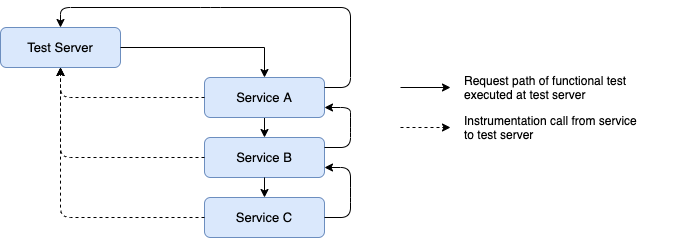

The diagram above was exported from draw.io. Its source (the exported page's mxGraphModel, read from the mxfile embedded in the PNG):
<mxGraphModel dx="1106" dy="2166" grid="1" gridSize="10" guides="1" tooltips="1" connect="1" arrows="1" fold="1" page="1" pageScale="1" pageWidth="827" pageHeight="1169" math="0" shadow="0">
  <root>
    <mxCell id="WIyWlLk6GJQsqaUBKTNV-0" />
    <mxCell id="WIyWlLk6GJQsqaUBKTNV-1" parent="WIyWlLk6GJQsqaUBKTNV-0" />
    <mxCell id="4qIX0Yp9HcfJfF0PNfnt-1" value="Service B" style="rounded=1;whiteSpace=wrap;html=1;fontSize=13;glass=0;strokeWidth=1;shadow=0;fillColor=#dae8fc;strokeColor=#6c8ebf;" parent="WIyWlLk6GJQsqaUBKTNV-1" vertex="1">
      <mxGeometry x="284" y="-1020" width="120" height="40" as="geometry" />
    </mxCell>
    <mxCell id="4qIX0Yp9HcfJfF0PNfnt-2" value="Test Server" style="rounded=1;whiteSpace=wrap;html=1;fontSize=13;glass=0;strokeWidth=1;shadow=0;fillColor=#dae8fc;strokeColor=#6c8ebf;" parent="WIyWlLk6GJQsqaUBKTNV-1" vertex="1">
      <mxGeometry x="80" y="-1130" width="120" height="40" as="geometry" />
    </mxCell>
    <mxCell id="DN5WCVianc-yA1DQv2H9-6" style="edgeStyle=orthogonalEdgeStyle;rounded=0;orthogonalLoop=1;jettySize=auto;html=1;exitX=0.5;exitY=1;exitDx=0;exitDy=0;entryX=0.5;entryY=0;entryDx=0;entryDy=0;" parent="WIyWlLk6GJQsqaUBKTNV-1" source="4qIX0Yp9HcfJfF0PNfnt-3" target="4qIX0Yp9HcfJfF0PNfnt-1" edge="1">
      <mxGeometry relative="1" as="geometry" />
    </mxCell>
    <mxCell id="4qIX0Yp9HcfJfF0PNfnt-3" value="Service A" style="rounded=1;whiteSpace=wrap;html=1;fontSize=13;glass=0;strokeWidth=1;shadow=0;fillColor=#dae8fc;strokeColor=#6c8ebf;" parent="WIyWlLk6GJQsqaUBKTNV-1" vertex="1">
      <mxGeometry x="284" y="-1080" width="120" height="40" as="geometry" />
    </mxCell>
    <mxCell id="4qIX0Yp9HcfJfF0PNfnt-4" value="Service C" style="rounded=1;whiteSpace=wrap;html=1;fontSize=13;glass=0;strokeWidth=1;shadow=0;fillColor=#dae8fc;strokeColor=#6c8ebf;" parent="WIyWlLk6GJQsqaUBKTNV-1" vertex="1">
      <mxGeometry x="284" y="-960" width="120" height="40" as="geometry" />
    </mxCell>
    <mxCell id="DN5WCVianc-yA1DQv2H9-0" style="edgeStyle=orthogonalEdgeStyle;rounded=0;orthogonalLoop=1;jettySize=auto;html=1;exitX=1;exitY=0.5;exitDx=0;exitDy=0;entryX=0.5;entryY=0;entryDx=0;entryDy=0;" parent="WIyWlLk6GJQsqaUBKTNV-1" source="4qIX0Yp9HcfJfF0PNfnt-2" target="4qIX0Yp9HcfJfF0PNfnt-3" edge="1">
      <mxGeometry relative="1" as="geometry">
        <mxPoint x="260" y="-830" as="sourcePoint" />
        <mxPoint x="430" y="-960" as="targetPoint" />
      </mxGeometry>
    </mxCell>
    <mxCell id="DN5WCVianc-yA1DQv2H9-2" style="edgeStyle=orthogonalEdgeStyle;rounded=0;orthogonalLoop=1;jettySize=auto;html=1;entryX=0.5;entryY=0;entryDx=0;entryDy=0;exitX=0.5;exitY=1;exitDx=0;exitDy=0;" parent="WIyWlLk6GJQsqaUBKTNV-1" source="4qIX0Yp9HcfJfF0PNfnt-1" target="4qIX0Yp9HcfJfF0PNfnt-4" edge="1">
      <mxGeometry relative="1" as="geometry">
        <mxPoint x="748" y="-900" as="sourcePoint" />
        <mxPoint x="498" y="-1000" as="targetPoint" />
      </mxGeometry>
    </mxCell>
    <mxCell id="DN5WCVianc-yA1DQv2H9-7" value="" style="endArrow=classic;html=1;exitX=0;exitY=0.5;exitDx=0;exitDy=0;dashed=1;" parent="WIyWlLk6GJQsqaUBKTNV-1" source="4qIX0Yp9HcfJfF0PNfnt-3" edge="1">
      <mxGeometry width="50" height="50" relative="1" as="geometry">
        <mxPoint x="348" y="-960" as="sourcePoint" />
        <mxPoint x="140" y="-1090" as="targetPoint" />
        <Array as="points">
          <mxPoint x="140" y="-1060" />
        </Array>
      </mxGeometry>
    </mxCell>
    <mxCell id="DN5WCVianc-yA1DQv2H9-9" value="" style="endArrow=classic;html=1;exitX=0;exitY=0.5;exitDx=0;exitDy=0;dashed=1;" parent="WIyWlLk6GJQsqaUBKTNV-1" source="4qIX0Yp9HcfJfF0PNfnt-4" edge="1">
      <mxGeometry width="50" height="50" relative="1" as="geometry">
        <mxPoint x="348" y="-960" as="sourcePoint" />
        <mxPoint x="140" y="-1090" as="targetPoint" />
        <Array as="points">
          <mxPoint x="140" y="-940" />
        </Array>
      </mxGeometry>
    </mxCell>
    <mxCell id="DN5WCVianc-yA1DQv2H9-10" value="" style="endArrow=classic;html=1;exitX=0;exitY=0.5;exitDx=0;exitDy=0;dashed=1;" parent="WIyWlLk6GJQsqaUBKTNV-1" source="4qIX0Yp9HcfJfF0PNfnt-1" edge="1">
      <mxGeometry width="50" height="50" relative="1" as="geometry">
        <mxPoint x="348" y="-960" as="sourcePoint" />
        <mxPoint x="140" y="-1090" as="targetPoint" />
        <Array as="points">
          <mxPoint x="140" y="-1000" />
        </Array>
      </mxGeometry>
    </mxCell>
    <mxCell id="DN5WCVianc-yA1DQv2H9-11" value="&lt;span style=&quot;font-weight: normal&quot;&gt;Request path of functional test&lt;br&gt;executed at test server&lt;/span&gt;" style="text;html=1;strokeColor=none;fillColor=none;align=left;verticalAlign=middle;whiteSpace=wrap;rounded=0;fontStyle=1" parent="WIyWlLk6GJQsqaUBKTNV-1" vertex="1">
      <mxGeometry x="542" y="-1080" width="210" height="20" as="geometry" />
    </mxCell>
    <mxCell id="DN5WCVianc-yA1DQv2H9-13" value="" style="endArrow=classic;html=1;fontStyle=1" parent="WIyWlLk6GJQsqaUBKTNV-1" edge="1">
      <mxGeometry width="50" height="50" relative="1" as="geometry">
        <mxPoint x="480" y="-1070" as="sourcePoint" />
        <mxPoint x="530" y="-1070" as="targetPoint" />
      </mxGeometry>
    </mxCell>
    <mxCell id="DN5WCVianc-yA1DQv2H9-14" value="Instrumentation call from service to test server" style="text;html=1;strokeColor=none;fillColor=none;align=left;verticalAlign=middle;whiteSpace=wrap;rounded=0;" parent="WIyWlLk6GJQsqaUBKTNV-1" vertex="1">
      <mxGeometry x="542" y="-1040" width="186" height="20" as="geometry" />
    </mxCell>
    <mxCell id="DN5WCVianc-yA1DQv2H9-15" value="" style="endArrow=classic;html=1;entryX=0;entryY=0.5;entryDx=0;entryDy=0;dashed=1;" parent="WIyWlLk6GJQsqaUBKTNV-1" edge="1">
      <mxGeometry width="50" height="50" relative="1" as="geometry">
        <mxPoint x="480" y="-1030" as="sourcePoint" />
        <mxPoint x="530" y="-1030" as="targetPoint" />
      </mxGeometry>
    </mxCell>
    <mxCell id="DN5WCVianc-yA1DQv2H9-18" value="" style="endArrow=classic;html=1;exitX=1;exitY=0.5;exitDx=0;exitDy=0;entryX=1;entryY=0.75;entryDx=0;entryDy=0;" parent="WIyWlLk6GJQsqaUBKTNV-1" source="4qIX0Yp9HcfJfF0PNfnt-4" target="4qIX0Yp9HcfJfF0PNfnt-1" edge="1">
      <mxGeometry width="50" height="50" relative="1" as="geometry">
        <mxPoint x="570" y="-710" as="sourcePoint" />
        <mxPoint x="620" y="-760" as="targetPoint" />
        <Array as="points">
          <mxPoint x="430" y="-940" />
          <mxPoint x="430" y="-960" />
          <mxPoint x="430" y="-990" />
        </Array>
      </mxGeometry>
    </mxCell>
    <mxCell id="DN5WCVianc-yA1DQv2H9-20" value="" style="endArrow=classic;html=1;exitX=1;exitY=0.25;exitDx=0;exitDy=0;entryX=1;entryY=0.75;entryDx=0;entryDy=0;" parent="WIyWlLk6GJQsqaUBKTNV-1" source="4qIX0Yp9HcfJfF0PNfnt-1" target="4qIX0Yp9HcfJfF0PNfnt-3" edge="1">
      <mxGeometry width="50" height="50" relative="1" as="geometry">
        <mxPoint x="570" y="-710" as="sourcePoint" />
        <mxPoint x="620" y="-760" as="targetPoint" />
        <Array as="points">
          <mxPoint x="430" y="-1010" />
          <mxPoint x="430" y="-1030" />
          <mxPoint x="430" y="-1050" />
        </Array>
      </mxGeometry>
    </mxCell>
    <mxCell id="DN5WCVianc-yA1DQv2H9-22" value="" style="endArrow=classic;html=1;exitX=1;exitY=0.25;exitDx=0;exitDy=0;entryX=0.5;entryY=0;entryDx=0;entryDy=0;" parent="WIyWlLk6GJQsqaUBKTNV-1" source="4qIX0Yp9HcfJfF0PNfnt-3" target="4qIX0Yp9HcfJfF0PNfnt-2" edge="1">
      <mxGeometry width="50" height="50" relative="1" as="geometry">
        <mxPoint x="570" y="-710" as="sourcePoint" />
        <mxPoint x="620" y="-760" as="targetPoint" />
        <Array as="points">
          <mxPoint x="430" y="-1070" />
          <mxPoint x="430" y="-1150" />
          <mxPoint x="290" y="-1150" />
          <mxPoint x="140" y="-1150" />
        </Array>
      </mxGeometry>
    </mxCell>
  </root>
</mxGraphModel>